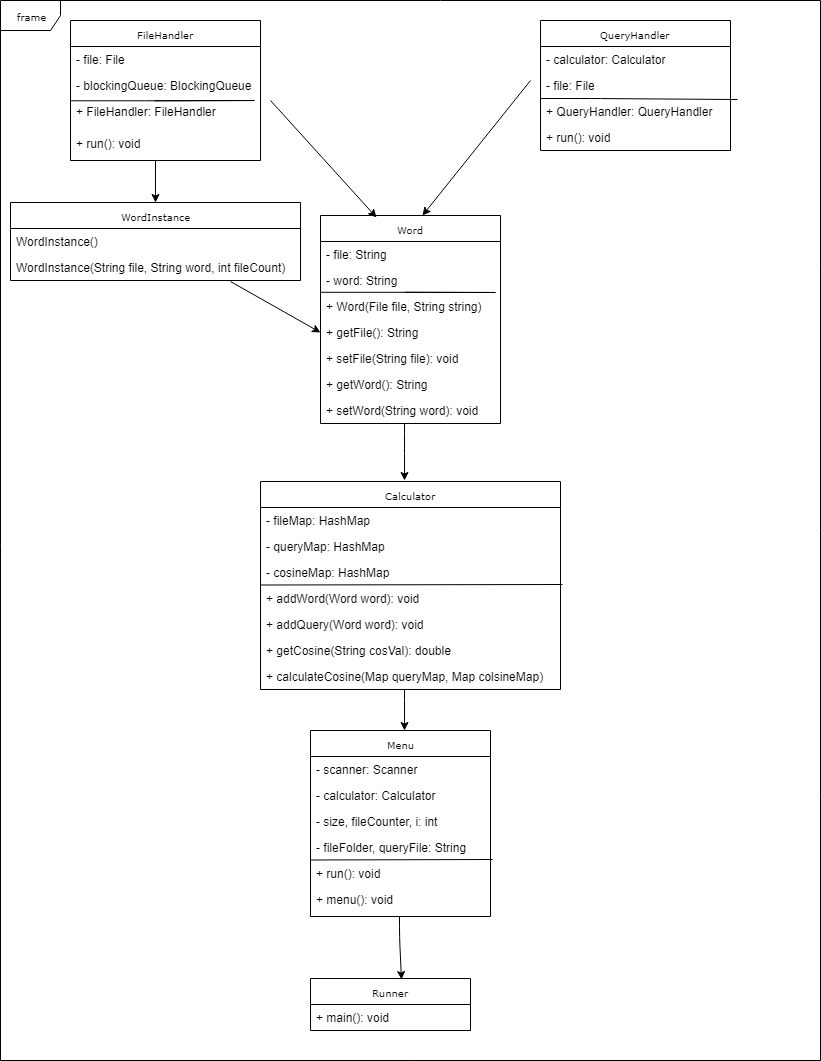

The diagram above was exported from draw.io. Its source (the exported page's mxGraphModel, read from the mxfile embedded in the PNG):
<mxGraphModel dx="1042" dy="564" grid="1" gridSize="10" guides="1" tooltips="1" connect="1" arrows="1" fold="1" page="1" pageScale="1" pageWidth="850" pageHeight="1100" background="#ffffff" math="0" shadow="0">
  <root>
    <mxCell id="0" />
    <mxCell id="1" parent="0" />
    <mxCell id="17acba5748e5396b-1" value="frame" style="shape=umlFrame;whiteSpace=wrap;html=1;rounded=0;shadow=0;comic=0;labelBackgroundColor=none;strokeColor=#000000;strokeWidth=1;fillColor=#ffffff;fontFamily=Verdana;fontSize=10;fontColor=#000000;align=center;" parent="1" vertex="1">
      <mxGeometry x="20" y="20" width="820" height="1060" as="geometry" />
    </mxCell>
    <mxCell id="17acba5748e5396b-2" value="Menu&lt;br&gt;" style="swimlane;html=1;fontStyle=0;childLayout=stackLayout;horizontal=1;startSize=26;fillColor=none;horizontalStack=0;resizeParent=1;resizeLast=0;collapsible=1;marginBottom=0;swimlaneFillColor=#ffffff;rounded=0;shadow=0;comic=0;labelBackgroundColor=none;strokeColor=#000000;strokeWidth=1;fontFamily=Verdana;fontSize=10;fontColor=#000000;align=center;" parent="1" vertex="1">
      <mxGeometry x="330" y="750" width="180" height="186" as="geometry" />
    </mxCell>
    <mxCell id="17acba5748e5396b-3" value="- scanner: Scanner" style="text;html=1;strokeColor=none;fillColor=none;align=left;verticalAlign=top;spacingLeft=4;spacingRight=4;whiteSpace=wrap;overflow=hidden;rotatable=0;points=[[0,0.5],[1,0.5]];portConstraint=eastwest;" parent="17acba5748e5396b-2" vertex="1">
      <mxGeometry y="26" width="180" height="26" as="geometry" />
    </mxCell>
    <mxCell id="17acba5748e5396b-4" value="- calculator: Calculator" style="text;html=1;strokeColor=none;fillColor=none;align=left;verticalAlign=top;spacingLeft=4;spacingRight=4;whiteSpace=wrap;overflow=hidden;rotatable=0;points=[[0,0.5],[1,0.5]];portConstraint=eastwest;" parent="17acba5748e5396b-2" vertex="1">
      <mxGeometry y="52" width="180" height="26" as="geometry" />
    </mxCell>
    <mxCell id="17acba5748e5396b-6" value="- size, fileCounter, i: int" style="text;html=1;strokeColor=none;fillColor=none;align=left;verticalAlign=top;spacingLeft=4;spacingRight=4;whiteSpace=wrap;overflow=hidden;rotatable=0;points=[[0,0.5],[1,0.5]];portConstraint=eastwest;" parent="17acba5748e5396b-2" vertex="1">
      <mxGeometry y="78" width="180" height="26" as="geometry" />
    </mxCell>
    <mxCell id="17acba5748e5396b-9" value="- fileFolder, queryFile: String" style="text;html=1;strokeColor=none;fillColor=none;align=left;verticalAlign=top;spacingLeft=4;spacingRight=4;whiteSpace=wrap;overflow=hidden;rotatable=0;points=[[0,0.5],[1,0.5]];portConstraint=eastwest;" parent="17acba5748e5396b-2" vertex="1">
      <mxGeometry y="104" width="180" height="26" as="geometry" />
    </mxCell>
    <mxCell id="AVK_ZVtZ87dJZG84aTdY-24" value="" style="endArrow=none;html=1;entryX=1.009;entryY=-0.038;entryPerimeter=0;" edge="1" parent="17acba5748e5396b-2" target="17acba5748e5396b-10">
      <mxGeometry width="50" height="50" relative="1" as="geometry">
        <mxPoint y="129.5" as="sourcePoint" />
        <mxPoint x="80" y="129.5" as="targetPoint" />
      </mxGeometry>
    </mxCell>
    <mxCell id="17acba5748e5396b-10" value="+ run(): void" style="text;html=1;strokeColor=none;fillColor=none;align=left;verticalAlign=top;spacingLeft=4;spacingRight=4;whiteSpace=wrap;overflow=hidden;rotatable=0;points=[[0,0.5],[1,0.5]];portConstraint=eastwest;" parent="17acba5748e5396b-2" vertex="1">
      <mxGeometry y="130" width="180" height="26" as="geometry" />
    </mxCell>
    <mxCell id="17acba5748e5396b-8" value="+ menu(): void" style="text;html=1;strokeColor=none;fillColor=none;align=left;verticalAlign=top;spacingLeft=4;spacingRight=4;whiteSpace=wrap;overflow=hidden;rotatable=0;points=[[0,0.5],[1,0.5]];portConstraint=eastwest;" parent="17acba5748e5396b-2" vertex="1">
      <mxGeometry y="156" width="180" height="26" as="geometry" />
    </mxCell>
    <mxCell id="17acba5748e5396b-20" value="FileHandler" style="swimlane;html=1;fontStyle=0;childLayout=stackLayout;horizontal=1;startSize=26;fillColor=none;horizontalStack=0;resizeParent=1;resizeLast=0;collapsible=1;marginBottom=0;swimlaneFillColor=#ffffff;rounded=0;shadow=0;comic=0;labelBackgroundColor=none;strokeColor=#000000;strokeWidth=1;fontFamily=Verdana;fontSize=10;fontColor=#000000;align=center;" parent="1" vertex="1">
      <mxGeometry x="90" y="40" width="190" height="140" as="geometry" />
    </mxCell>
    <mxCell id="17acba5748e5396b-21" value="- file: File" style="text;html=1;strokeColor=none;fillColor=none;align=left;verticalAlign=top;spacingLeft=4;spacingRight=4;whiteSpace=wrap;overflow=hidden;rotatable=0;points=[[0,0.5],[1,0.5]];portConstraint=eastwest;" parent="17acba5748e5396b-20" vertex="1">
      <mxGeometry y="26" width="190" height="26" as="geometry" />
    </mxCell>
    <mxCell id="17acba5748e5396b-24" value="- blockingQueue: BlockingQueue" style="text;html=1;strokeColor=none;fillColor=none;align=left;verticalAlign=top;spacingLeft=4;spacingRight=4;whiteSpace=wrap;overflow=hidden;rotatable=0;points=[[0,0.5],[1,0.5]];portConstraint=eastwest;" parent="17acba5748e5396b-20" vertex="1">
      <mxGeometry y="52" width="190" height="26" as="geometry" />
    </mxCell>
    <mxCell id="Fpw-V8FolP8JKyGYkGZY-23" value="" style="endArrow=none;html=1;" parent="17acba5748e5396b-20" edge="1">
      <mxGeometry width="50" height="50" relative="1" as="geometry">
        <mxPoint x="84" y="80.300048828125" as="sourcePoint" />
        <mxPoint y="80.300048828125" as="targetPoint" />
        <Array as="points">
          <mxPoint x="189" y="80" />
          <mxPoint x="84" y="80.300048828125" />
        </Array>
      </mxGeometry>
    </mxCell>
    <mxCell id="17acba5748e5396b-26" value="+ FileHandler: FileHandler" style="text;html=1;strokeColor=none;fillColor=none;align=left;verticalAlign=top;spacingLeft=4;spacingRight=4;whiteSpace=wrap;overflow=hidden;rotatable=0;points=[[0,0.5],[1,0.5]];portConstraint=eastwest;" parent="17acba5748e5396b-20" vertex="1">
      <mxGeometry y="78" width="190" height="32" as="geometry" />
    </mxCell>
    <mxCell id="Fpw-V8FolP8JKyGYkGZY-9" value="+ run(): void" style="text;html=1;strokeColor=none;fillColor=none;align=left;verticalAlign=top;spacingLeft=4;spacingRight=4;whiteSpace=wrap;overflow=hidden;rotatable=0;points=[[0,0.5],[1,0.5]];portConstraint=eastwest;" parent="17acba5748e5396b-20" vertex="1">
      <mxGeometry y="110" width="190" height="30" as="geometry" />
    </mxCell>
    <mxCell id="17acba5748e5396b-30" value="QueryHandler&lt;br&gt;" style="swimlane;html=1;fontStyle=0;childLayout=stackLayout;horizontal=1;startSize=26;fillColor=none;horizontalStack=0;resizeParent=1;resizeLast=0;collapsible=1;marginBottom=0;swimlaneFillColor=#ffffff;rounded=0;shadow=0;comic=0;labelBackgroundColor=none;strokeColor=#000000;strokeWidth=1;fontFamily=Verdana;fontSize=10;fontColor=#000000;align=center;" parent="1" vertex="1">
      <mxGeometry x="560" y="40" width="190" height="130" as="geometry" />
    </mxCell>
    <mxCell id="17acba5748e5396b-31" value="- calculator: Calculator" style="text;html=1;strokeColor=none;fillColor=none;align=left;verticalAlign=top;spacingLeft=4;spacingRight=4;whiteSpace=wrap;overflow=hidden;rotatable=0;points=[[0,0.5],[1,0.5]];portConstraint=eastwest;" parent="17acba5748e5396b-30" vertex="1">
      <mxGeometry y="26" width="190" height="26" as="geometry" />
    </mxCell>
    <mxCell id="17acba5748e5396b-32" value="- file: File" style="text;html=1;strokeColor=none;fillColor=none;align=left;verticalAlign=top;spacingLeft=4;spacingRight=4;whiteSpace=wrap;overflow=hidden;rotatable=0;points=[[0,0.5],[1,0.5]];portConstraint=eastwest;" parent="17acba5748e5396b-30" vertex="1">
      <mxGeometry y="52" width="190" height="26" as="geometry" />
    </mxCell>
    <mxCell id="AVK_ZVtZ87dJZG84aTdY-7" value="" style="endArrow=none;html=1;exitX=1.035;exitY=0.023;exitPerimeter=0;" edge="1" parent="17acba5748e5396b-30" source="17acba5748e5396b-33">
      <mxGeometry width="50" height="50" relative="1" as="geometry">
        <mxPoint x="70" y="78" as="sourcePoint" />
        <mxPoint y="78" as="targetPoint" />
        <Array as="points">
          <mxPoint x="50" y="78" />
        </Array>
      </mxGeometry>
    </mxCell>
    <mxCell id="17acba5748e5396b-33" value="+ QueryHandler: QueryHandler" style="text;html=1;strokeColor=none;fillColor=none;align=left;verticalAlign=top;spacingLeft=4;spacingRight=4;whiteSpace=wrap;overflow=hidden;rotatable=0;points=[[0,0.5],[1,0.5]];portConstraint=eastwest;" parent="17acba5748e5396b-30" vertex="1">
      <mxGeometry y="78" width="190" height="26" as="geometry" />
    </mxCell>
    <mxCell id="AVK_ZVtZ87dJZG84aTdY-8" value="+ run(): void" style="text;html=1;strokeColor=none;fillColor=none;align=left;verticalAlign=top;spacingLeft=4;spacingRight=4;whiteSpace=wrap;overflow=hidden;rotatable=0;points=[[0,0.5],[1,0.5]];portConstraint=eastwest;" vertex="1" parent="17acba5748e5396b-30">
      <mxGeometry y="104" width="190" height="26" as="geometry" />
    </mxCell>
    <mxCell id="17acba5748e5396b-44" value="Word" style="swimlane;html=1;fontStyle=0;childLayout=stackLayout;horizontal=1;startSize=26;fillColor=none;horizontalStack=0;resizeParent=1;resizeLast=0;collapsible=1;marginBottom=0;swimlaneFillColor=#ffffff;rounded=0;shadow=0;comic=0;labelBackgroundColor=none;strokeColor=#000000;strokeWidth=1;fontFamily=Verdana;fontSize=10;fontColor=#000000;align=center;" parent="1" vertex="1">
      <mxGeometry x="340" y="235" width="180" height="208" as="geometry">
        <mxRectangle x="650" y="978" width="90" height="26" as="alternateBounds" />
      </mxGeometry>
    </mxCell>
    <mxCell id="17acba5748e5396b-45" value="- file: String" style="text;html=1;strokeColor=none;fillColor=none;align=left;verticalAlign=top;spacingLeft=4;spacingRight=4;whiteSpace=wrap;overflow=hidden;rotatable=0;points=[[0,0.5],[1,0.5]];portConstraint=eastwest;" parent="17acba5748e5396b-44" vertex="1">
      <mxGeometry y="26" width="180" height="26" as="geometry" />
    </mxCell>
    <mxCell id="17acba5748e5396b-47" value="- word: String" style="text;html=1;strokeColor=none;fillColor=none;align=left;verticalAlign=top;spacingLeft=4;spacingRight=4;whiteSpace=wrap;overflow=hidden;rotatable=0;points=[[0,0.5],[1,0.5]];portConstraint=eastwest;" parent="17acba5748e5396b-44" vertex="1">
      <mxGeometry y="52" width="180" height="26" as="geometry" />
    </mxCell>
    <mxCell id="Fpw-V8FolP8JKyGYkGZY-22" value="" style="endArrow=none;html=1;" parent="17acba5748e5396b-44" edge="1">
      <mxGeometry width="50" height="50" relative="1" as="geometry">
        <mxPoint x="84" y="76.800048828125" as="sourcePoint" />
        <mxPoint y="76.800048828125" as="targetPoint" />
        <Array as="points">
          <mxPoint x="180" y="77" />
          <mxPoint x="84" y="76.800048828125" />
        </Array>
      </mxGeometry>
    </mxCell>
    <mxCell id="Fpw-V8FolP8JKyGYkGZY-16" value="+ Word(File file, String string)" style="text;html=1;strokeColor=none;fillColor=none;align=left;verticalAlign=top;spacingLeft=4;spacingRight=4;whiteSpace=wrap;overflow=hidden;rotatable=0;points=[[0,0.5],[1,0.5]];portConstraint=eastwest;" parent="17acba5748e5396b-44" vertex="1">
      <mxGeometry y="78" width="180" height="26" as="geometry" />
    </mxCell>
    <mxCell id="Fpw-V8FolP8JKyGYkGZY-17" value="+ getFile(): String" style="text;html=1;strokeColor=none;fillColor=none;align=left;verticalAlign=top;spacingLeft=4;spacingRight=4;whiteSpace=wrap;overflow=hidden;rotatable=0;points=[[0,0.5],[1,0.5]];portConstraint=eastwest;" parent="17acba5748e5396b-44" vertex="1">
      <mxGeometry y="104" width="180" height="26" as="geometry" />
    </mxCell>
    <mxCell id="Fpw-V8FolP8JKyGYkGZY-18" value="+ setFile(String file): void" style="text;html=1;strokeColor=none;fillColor=none;align=left;verticalAlign=top;spacingLeft=4;spacingRight=4;whiteSpace=wrap;overflow=hidden;rotatable=0;points=[[0,0.5],[1,0.5]];portConstraint=eastwest;" parent="17acba5748e5396b-44" vertex="1">
      <mxGeometry y="130" width="180" height="26" as="geometry" />
    </mxCell>
    <mxCell id="Fpw-V8FolP8JKyGYkGZY-19" value="+ getWord(): String" style="text;html=1;strokeColor=none;fillColor=none;align=left;verticalAlign=top;spacingLeft=4;spacingRight=4;whiteSpace=wrap;overflow=hidden;rotatable=0;points=[[0,0.5],[1,0.5]];portConstraint=eastwest;" parent="17acba5748e5396b-44" vertex="1">
      <mxGeometry y="156" width="180" height="26" as="geometry" />
    </mxCell>
    <mxCell id="Fpw-V8FolP8JKyGYkGZY-21" value="+ setWord(String word): void" style="text;html=1;strokeColor=none;fillColor=none;align=left;verticalAlign=top;spacingLeft=4;spacingRight=4;whiteSpace=wrap;overflow=hidden;rotatable=0;points=[[0,0.5],[1,0.5]];portConstraint=eastwest;" parent="17acba5748e5396b-44" vertex="1">
      <mxGeometry y="182" width="180" height="26" as="geometry" />
    </mxCell>
    <mxCell id="5d2195bd80daf111-1" value="Runner" style="swimlane;html=1;fontStyle=0;childLayout=stackLayout;horizontal=1;startSize=26;fillColor=none;horizontalStack=0;resizeParent=1;resizeLast=0;collapsible=1;marginBottom=0;swimlaneFillColor=#ffffff;rounded=0;shadow=0;comic=0;labelBackgroundColor=none;strokeColor=#000000;strokeWidth=1;fontFamily=Verdana;fontSize=10;fontColor=#000000;align=center;" parent="1" vertex="1">
      <mxGeometry x="330" y="998" width="160" height="52" as="geometry" />
    </mxCell>
    <mxCell id="5d2195bd80daf111-2" value="+ main(): void" style="text;html=1;strokeColor=none;fillColor=none;align=left;verticalAlign=top;spacingLeft=4;spacingRight=4;whiteSpace=wrap;overflow=hidden;rotatable=0;points=[[0,0.5],[1,0.5]];portConstraint=eastwest;" parent="5d2195bd80daf111-1" vertex="1">
      <mxGeometry y="26" width="160" height="26" as="geometry" />
    </mxCell>
    <mxCell id="5d2195bd80daf111-5" value="Calculator" style="swimlane;html=1;fontStyle=0;childLayout=stackLayout;horizontal=1;startSize=26;fillColor=none;horizontalStack=0;resizeParent=1;resizeLast=0;collapsible=1;marginBottom=0;swimlaneFillColor=#ffffff;rounded=0;shadow=0;comic=0;labelBackgroundColor=none;strokeColor=#000000;strokeWidth=1;fontFamily=Verdana;fontSize=10;fontColor=#000000;align=center;" parent="1" vertex="1">
      <mxGeometry x="280" y="501" width="300" height="208" as="geometry" />
    </mxCell>
    <mxCell id="5d2195bd80daf111-6" value="- fileMap: HashMap" style="text;html=1;strokeColor=none;fillColor=none;align=left;verticalAlign=top;spacingLeft=4;spacingRight=4;whiteSpace=wrap;overflow=hidden;rotatable=0;points=[[0,0.5],[1,0.5]];portConstraint=eastwest;" parent="5d2195bd80daf111-5" vertex="1">
      <mxGeometry y="26" width="300" height="26" as="geometry" />
    </mxCell>
    <mxCell id="5d2195bd80daf111-7" value="- queryMap: HashMap" style="text;html=1;strokeColor=none;fillColor=none;align=left;verticalAlign=top;spacingLeft=4;spacingRight=4;whiteSpace=wrap;overflow=hidden;rotatable=0;points=[[0,0.5],[1,0.5]];portConstraint=eastwest;" parent="5d2195bd80daf111-5" vertex="1">
      <mxGeometry y="52" width="300" height="26" as="geometry" />
    </mxCell>
    <mxCell id="AVK_ZVtZ87dJZG84aTdY-16" value="- cosineMap: HashMap" style="text;html=1;strokeColor=none;fillColor=none;align=left;verticalAlign=top;spacingLeft=4;spacingRight=4;whiteSpace=wrap;overflow=hidden;rotatable=0;points=[[0,0.5],[1,0.5]];portConstraint=eastwest;" vertex="1" parent="5d2195bd80daf111-5">
      <mxGeometry y="78" width="300" height="26" as="geometry" />
    </mxCell>
    <mxCell id="AVK_ZVtZ87dJZG84aTdY-30" value="" style="endArrow=none;html=1;entryX=1.007;entryY=-0.031;entryPerimeter=0;" edge="1" parent="5d2195bd80daf111-5" target="AVK_ZVtZ87dJZG84aTdY-18">
      <mxGeometry width="50" height="50" relative="1" as="geometry">
        <mxPoint y="103.5" as="sourcePoint" />
        <mxPoint x="90" y="103.5" as="targetPoint" />
      </mxGeometry>
    </mxCell>
    <mxCell id="AVK_ZVtZ87dJZG84aTdY-18" value="+ addWord(Word word): void" style="text;html=1;strokeColor=none;fillColor=none;align=left;verticalAlign=top;spacingLeft=4;spacingRight=4;whiteSpace=wrap;overflow=hidden;rotatable=0;points=[[0,0.5],[1,0.5]];portConstraint=eastwest;" vertex="1" parent="5d2195bd80daf111-5">
      <mxGeometry y="104" width="300" height="26" as="geometry" />
    </mxCell>
    <mxCell id="AVK_ZVtZ87dJZG84aTdY-19" value="+ addQuery(Word word): void" style="text;html=1;strokeColor=none;fillColor=none;align=left;verticalAlign=top;spacingLeft=4;spacingRight=4;whiteSpace=wrap;overflow=hidden;rotatable=0;points=[[0,0.5],[1,0.5]];portConstraint=eastwest;" vertex="1" parent="5d2195bd80daf111-5">
      <mxGeometry y="130" width="300" height="26" as="geometry" />
    </mxCell>
    <mxCell id="AVK_ZVtZ87dJZG84aTdY-20" value="+ getCosine(String cosVal): double" style="text;html=1;strokeColor=none;fillColor=none;align=left;verticalAlign=top;spacingLeft=4;spacingRight=4;whiteSpace=wrap;overflow=hidden;rotatable=0;points=[[0,0.5],[1,0.5]];portConstraint=eastwest;" vertex="1" parent="5d2195bd80daf111-5">
      <mxGeometry y="156" width="300" height="26" as="geometry" />
    </mxCell>
    <mxCell id="AVK_ZVtZ87dJZG84aTdY-22" value="+ calculateCosine(Map queryMap, Map colsineMap)" style="text;html=1;strokeColor=none;fillColor=none;align=left;verticalAlign=top;spacingLeft=4;spacingRight=4;whiteSpace=wrap;overflow=hidden;rotatable=0;points=[[0,0.5],[1,0.5]];portConstraint=eastwest;" vertex="1" parent="5d2195bd80daf111-5">
      <mxGeometry y="182" width="300" height="26" as="geometry" />
    </mxCell>
    <mxCell id="AVK_ZVtZ87dJZG84aTdY-3" value="" style="endArrow=classic;html=1;exitX=1.053;exitY=0.063;exitPerimeter=0;entryX=0.313;entryY=0.01;entryPerimeter=0;" edge="1" parent="1" source="17acba5748e5396b-26" target="17acba5748e5396b-44">
      <mxGeometry width="50" height="50" relative="1" as="geometry">
        <mxPoint x="270" y="230" as="sourcePoint" />
        <mxPoint x="320" y="180" as="targetPoint" />
      </mxGeometry>
    </mxCell>
    <mxCell id="AVK_ZVtZ87dJZG84aTdY-5" value="" style="endArrow=classic;html=1;entryX=0.567;entryY=-0.002;entryPerimeter=0;" edge="1" parent="1" target="17acba5748e5396b-44">
      <mxGeometry width="50" height="50" relative="1" as="geometry">
        <mxPoint x="550" y="100" as="sourcePoint" />
        <mxPoint x="540" y="120" as="targetPoint" />
      </mxGeometry>
    </mxCell>
    <mxCell id="AVK_ZVtZ87dJZG84aTdY-25" value="WordInstance" style="swimlane;html=1;fontStyle=0;childLayout=stackLayout;horizontal=1;startSize=26;fillColor=none;horizontalStack=0;resizeParent=1;resizeLast=0;collapsible=1;marginBottom=0;swimlaneFillColor=#ffffff;rounded=0;shadow=0;comic=0;labelBackgroundColor=none;strokeColor=#000000;strokeWidth=1;fontFamily=Verdana;fontSize=10;fontColor=#000000;align=center;" vertex="1" parent="1">
      <mxGeometry x="30" y="222" width="290" height="78" as="geometry" />
    </mxCell>
    <mxCell id="AVK_ZVtZ87dJZG84aTdY-26" value="WordInstance()" style="text;html=1;strokeColor=none;fillColor=none;align=left;verticalAlign=top;spacingLeft=4;spacingRight=4;whiteSpace=wrap;overflow=hidden;rotatable=0;points=[[0,0.5],[1,0.5]];portConstraint=eastwest;" vertex="1" parent="AVK_ZVtZ87dJZG84aTdY-25">
      <mxGeometry y="26" width="290" height="26" as="geometry" />
    </mxCell>
    <mxCell id="AVK_ZVtZ87dJZG84aTdY-28" value="WordInstance(String file, String word, int fileCount)" style="text;html=1;strokeColor=none;fillColor=none;align=left;verticalAlign=top;spacingLeft=4;spacingRight=4;whiteSpace=wrap;overflow=hidden;rotatable=0;points=[[0,0.5],[1,0.5]];portConstraint=eastwest;" vertex="1" parent="AVK_ZVtZ87dJZG84aTdY-25">
      <mxGeometry y="52" width="290" height="26" as="geometry" />
    </mxCell>
    <mxCell id="AVK_ZVtZ87dJZG84aTdY-31" value="" style="endArrow=classic;html=1;" edge="1" parent="1">
      <mxGeometry width="50" height="50" relative="1" as="geometry">
        <mxPoint x="424" y="443" as="sourcePoint" />
        <mxPoint x="424" y="500" as="targetPoint" />
        <Array as="points">
          <mxPoint x="424" y="463" />
        </Array>
      </mxGeometry>
    </mxCell>
    <mxCell id="AVK_ZVtZ87dJZG84aTdY-32" value="" style="endArrow=classic;html=1;" edge="1" parent="1">
      <mxGeometry width="50" height="50" relative="1" as="geometry">
        <mxPoint x="424" y="709" as="sourcePoint" />
        <mxPoint x="424" y="750" as="targetPoint" />
        <Array as="points">
          <mxPoint x="424" y="729" />
        </Array>
      </mxGeometry>
    </mxCell>
    <mxCell id="AVK_ZVtZ87dJZG84aTdY-33" value="" style="endArrow=classic;html=1;entryX=0.57;entryY=0.027;entryPerimeter=0;" edge="1" parent="1" target="5d2195bd80daf111-1">
      <mxGeometry width="50" height="50" relative="1" as="geometry">
        <mxPoint x="419" y="936" as="sourcePoint" />
        <mxPoint x="419" y="977" as="targetPoint" />
        <Array as="points">
          <mxPoint x="419" y="956" />
        </Array>
      </mxGeometry>
    </mxCell>
    <mxCell id="AVK_ZVtZ87dJZG84aTdY-34" value="" style="endArrow=classic;html=1;entryX=0;entryY=0.5;" edge="1" parent="1" target="Fpw-V8FolP8JKyGYkGZY-17">
      <mxGeometry width="50" height="50" relative="1" as="geometry">
        <mxPoint x="250" y="301" as="sourcePoint" />
        <mxPoint x="330" y="351" as="targetPoint" />
      </mxGeometry>
    </mxCell>
    <mxCell id="AVK_ZVtZ87dJZG84aTdY-36" value="" style="endArrow=classic;html=1;entryX=0.5;entryY=0;" edge="1" parent="1" target="AVK_ZVtZ87dJZG84aTdY-25">
      <mxGeometry width="50" height="50" relative="1" as="geometry">
        <mxPoint x="175" y="180" as="sourcePoint" />
        <mxPoint x="195" y="200" as="targetPoint" />
      </mxGeometry>
    </mxCell>
  </root>
</mxGraphModel>